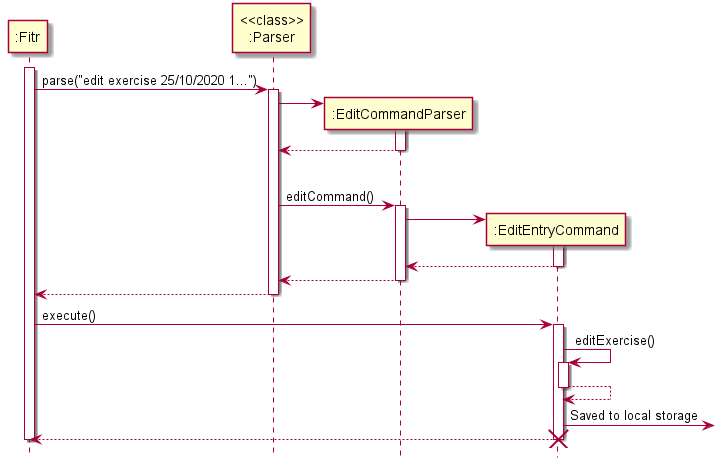

The diagram above was rendered by PlantUML. Its source (embedded in the PNG):
@startuml
participant ":Fitr"
participant "<<class>>\n:Parser"

activate ":Fitr"
":Fitr" -> "<<class>>\n:Parser" ++ : parse("edit exercise 25/10/2020 1...")

create ":EditCommandParser"
"<<class>>\n:Parser" -> ":EditCommandParser" ++
return

|||

"<<class>>\n:Parser" -> ":EditCommandParser" ++ : editCommand()
create ":EditEntryCommand"
":EditCommandParser" -> ":EditEntryCommand" ++
return
return
return

":Fitr" -> ":EditEntryCommand" : execute()
activate ":EditEntryCommand"
":EditEntryCommand" -> ":EditEntryCommand" ++ : editExercise()
return
":EditEntryCommand" ->] : Saved to local storage
return
destroy ":EditEntryCommand"
deactivate ":Fitr"

hide footbox
@enduml